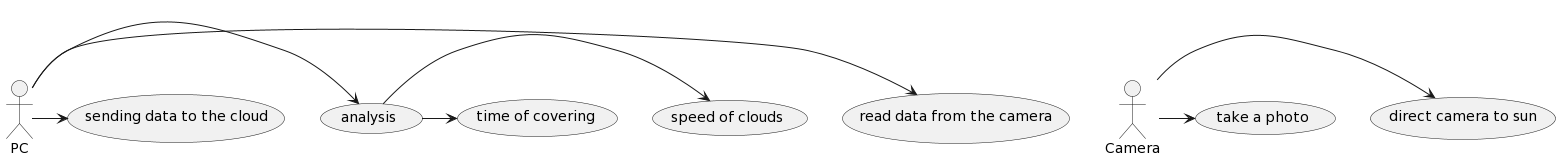

The diagram above was rendered by PlantUML. Its source (embedded in the PNG):
@startuml
:PC:-> (read data from the camera)
:PC:-> (analysis)
:analysis:-> (speed of clouds)
:analysis:-> (time of covering)
:PC:-> (sending data to the cloud)
:Camera:-> (direct camera to sun)
:Camera:-> (take a photo)
@enduml